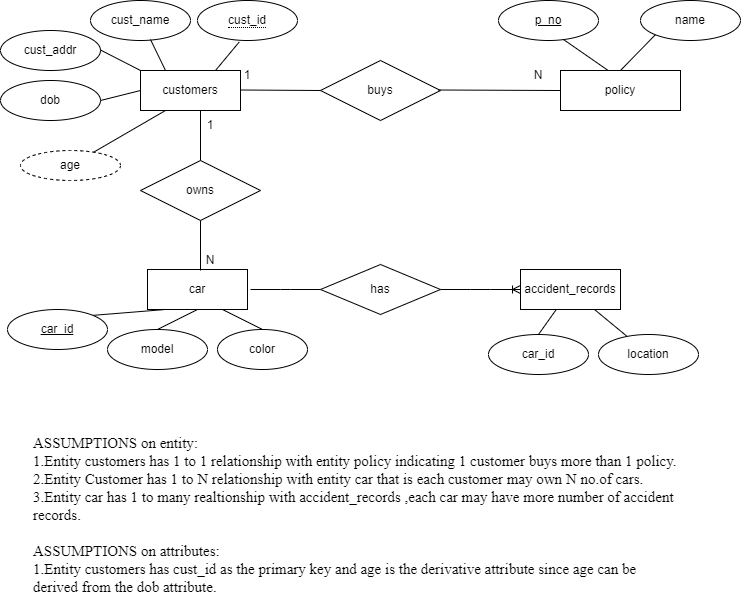

The diagram above was exported from draw.io. Its source (the exported page's mxGraphModel, read from the mxfile embedded in the PNG):
<mxGraphModel dx="1235" dy="615" grid="0" gridSize="10" guides="1" tooltips="1" connect="1" arrows="1" fold="1" page="1" pageScale="1" pageWidth="850" pageHeight="1100" math="0" shadow="0">
  <root>
    <mxCell id="0" />
    <mxCell id="1" parent="0" />
    <mxCell id="sAb5nVKFR-LFd4Rxns_u-1" value="policy" style="whiteSpace=wrap;html=1;align=center;" parent="1" vertex="1">
      <mxGeometry x="600" y="360" width="120" height="40" as="geometry" />
    </mxCell>
    <mxCell id="sAb5nVKFR-LFd4Rxns_u-6" value="name" style="ellipse;whiteSpace=wrap;html=1;align=center;" parent="1" vertex="1">
      <mxGeometry x="680" y="290" width="100" height="40" as="geometry" />
    </mxCell>
    <mxCell id="sAb5nVKFR-LFd4Rxns_u-7" value="" style="endArrow=none;html=1;rounded=0;entryX=0.39;entryY=-0.015;entryDx=0;entryDy=0;entryPerimeter=0;exitX=0.5;exitY=1;exitDx=0;exitDy=0;" parent="1" target="sAb5nVKFR-LFd4Rxns_u-1" edge="1">
      <mxGeometry relative="1" as="geometry">
        <mxPoint x="590" y="320" as="sourcePoint" />
        <mxPoint x="630" y="310" as="targetPoint" />
      </mxGeometry>
    </mxCell>
    <mxCell id="sAb5nVKFR-LFd4Rxns_u-9" value="" style="endArrow=none;html=1;rounded=0;exitX=0.5;exitY=0;exitDx=0;exitDy=0;entryX=0;entryY=1;entryDx=0;entryDy=0;" parent="1" source="sAb5nVKFR-LFd4Rxns_u-1" target="sAb5nVKFR-LFd4Rxns_u-6" edge="1">
      <mxGeometry relative="1" as="geometry">
        <mxPoint x="530" y="289.5" as="sourcePoint" />
        <mxPoint x="690" y="289.5" as="targetPoint" />
      </mxGeometry>
    </mxCell>
    <mxCell id="sAb5nVKFR-LFd4Rxns_u-10" value="customers" style="whiteSpace=wrap;html=1;align=center;" parent="1" vertex="1">
      <mxGeometry x="180" y="360" width="100" height="40" as="geometry" />
    </mxCell>
    <mxCell id="sAb5nVKFR-LFd4Rxns_u-16" value="cust_name" style="ellipse;whiteSpace=wrap;html=1;align=center;" parent="1" vertex="1">
      <mxGeometry x="130" y="290" width="100" height="40" as="geometry" />
    </mxCell>
    <mxCell id="sAb5nVKFR-LFd4Rxns_u-17" value="cust_addr" style="ellipse;whiteSpace=wrap;html=1;align=center;" parent="1" vertex="1">
      <mxGeometry x="40" y="320" width="100" height="40" as="geometry" />
    </mxCell>
    <mxCell id="sAb5nVKFR-LFd4Rxns_u-19" value="dob" style="ellipse;whiteSpace=wrap;html=1;align=center;" parent="1" vertex="1">
      <mxGeometry x="40" y="370" width="100" height="40" as="geometry" />
    </mxCell>
    <mxCell id="sAb5nVKFR-LFd4Rxns_u-21" value="age" style="ellipse;whiteSpace=wrap;html=1;align=center;dashed=1;" parent="1" vertex="1">
      <mxGeometry x="60" y="440" width="100" height="30" as="geometry" />
    </mxCell>
    <mxCell id="sAb5nVKFR-LFd4Rxns_u-22" value="" style="endArrow=none;html=1;rounded=0;entryX=0.25;entryY=1;entryDx=0;entryDy=0;" parent="1" source="sAb5nVKFR-LFd4Rxns_u-21" target="sAb5nVKFR-LFd4Rxns_u-10" edge="1">
      <mxGeometry relative="1" as="geometry">
        <mxPoint x="340" y="510" as="sourcePoint" />
        <mxPoint x="500" y="510" as="targetPoint" />
      </mxGeometry>
    </mxCell>
    <mxCell id="sAb5nVKFR-LFd4Rxns_u-23" value="" style="endArrow=none;html=1;rounded=0;entryX=0;entryY=0.5;entryDx=0;entryDy=0;" parent="1" target="sAb5nVKFR-LFd4Rxns_u-10" edge="1">
      <mxGeometry relative="1" as="geometry">
        <mxPoint x="140" y="390" as="sourcePoint" />
        <mxPoint x="300" y="390" as="targetPoint" />
      </mxGeometry>
    </mxCell>
    <mxCell id="sAb5nVKFR-LFd4Rxns_u-25" value="" style="endArrow=none;html=1;rounded=0;entryX=0;entryY=0;entryDx=0;entryDy=0;" parent="1" target="sAb5nVKFR-LFd4Rxns_u-10" edge="1">
      <mxGeometry relative="1" as="geometry">
        <mxPoint x="140" y="339.5" as="sourcePoint" />
        <mxPoint x="300" y="339.5" as="targetPoint" />
      </mxGeometry>
    </mxCell>
    <mxCell id="sAb5nVKFR-LFd4Rxns_u-26" value="" style="endArrow=none;html=1;rounded=0;entryX=0.25;entryY=0;entryDx=0;entryDy=0;" parent="1" target="sAb5nVKFR-LFd4Rxns_u-10" edge="1">
      <mxGeometry relative="1" as="geometry">
        <mxPoint x="190" y="329" as="sourcePoint" />
        <mxPoint x="350" y="329" as="targetPoint" />
      </mxGeometry>
    </mxCell>
    <mxCell id="sAb5nVKFR-LFd4Rxns_u-27" value="" style="endArrow=none;html=1;rounded=0;exitX=0.75;exitY=0;exitDx=0;exitDy=0;entryX=0.388;entryY=1.035;entryDx=0;entryDy=0;entryPerimeter=0;" parent="1" source="sAb5nVKFR-LFd4Rxns_u-10" edge="1">
      <mxGeometry relative="1" as="geometry">
        <mxPoint x="340" y="510" as="sourcePoint" />
        <mxPoint x="278.79999999999995" y="331.4" as="targetPoint" />
      </mxGeometry>
    </mxCell>
    <mxCell id="sAb5nVKFR-LFd4Rxns_u-28" value="accident_records" style="whiteSpace=wrap;html=1;align=center;" parent="1" vertex="1">
      <mxGeometry x="560" y="559" width="100" height="40" as="geometry" />
    </mxCell>
    <mxCell id="sAb5nVKFR-LFd4Rxns_u-30" value="car_id" style="ellipse;whiteSpace=wrap;html=1;align=center;" parent="1" vertex="1">
      <mxGeometry x="528" y="624" width="100" height="40" as="geometry" />
    </mxCell>
    <mxCell id="sAb5nVKFR-LFd4Rxns_u-32" value="location" style="ellipse;whiteSpace=wrap;html=1;align=center;" parent="1" vertex="1">
      <mxGeometry x="638" y="624" width="100" height="40" as="geometry" />
    </mxCell>
    <mxCell id="sAb5nVKFR-LFd4Rxns_u-33" value="" style="endArrow=none;html=1;rounded=0;exitX=0.5;exitY=0;exitDx=0;exitDy=0;" parent="1" source="sAb5nVKFR-LFd4Rxns_u-30" target="sAb5nVKFR-LFd4Rxns_u-28" edge="1">
      <mxGeometry relative="1" as="geometry">
        <mxPoint x="268" y="594" as="sourcePoint" />
        <mxPoint x="428" y="594" as="targetPoint" />
      </mxGeometry>
    </mxCell>
    <mxCell id="sAb5nVKFR-LFd4Rxns_u-34" value="" style="endArrow=none;html=1;rounded=0;" parent="1" source="sAb5nVKFR-LFd4Rxns_u-32" target="sAb5nVKFR-LFd4Rxns_u-28" edge="1">
      <mxGeometry relative="1" as="geometry">
        <mxPoint x="268" y="594" as="sourcePoint" />
        <mxPoint x="428" y="594" as="targetPoint" />
      </mxGeometry>
    </mxCell>
    <mxCell id="sAb5nVKFR-LFd4Rxns_u-35" value="car" style="whiteSpace=wrap;html=1;align=center;" parent="1" vertex="1">
      <mxGeometry x="187" y="559" width="100" height="40" as="geometry" />
    </mxCell>
    <mxCell id="sAb5nVKFR-LFd4Rxns_u-38" value="model" style="ellipse;whiteSpace=wrap;html=1;align=center;" parent="1" vertex="1">
      <mxGeometry x="147" y="619" width="100" height="40" as="geometry" />
    </mxCell>
    <mxCell id="sAb5nVKFR-LFd4Rxns_u-40" value="" style="endArrow=none;html=1;rounded=0;exitX=0.156;exitY=1.005;exitDx=0;exitDy=0;exitPerimeter=0;entryX=1;entryY=0;entryDx=0;entryDy=0;" parent="1" source="sAb5nVKFR-LFd4Rxns_u-35" edge="1">
      <mxGeometry relative="1" as="geometry">
        <mxPoint x="297" y="589" as="sourcePoint" />
        <mxPoint x="132.35533905932743" y="604.8578643762689" as="targetPoint" />
      </mxGeometry>
    </mxCell>
    <mxCell id="sAb5nVKFR-LFd4Rxns_u-41" value="" style="endArrow=none;html=1;rounded=0;entryX=0.5;entryY=0;entryDx=0;entryDy=0;exitX=0.5;exitY=1;exitDx=0;exitDy=0;" parent="1" source="sAb5nVKFR-LFd4Rxns_u-35" target="sAb5nVKFR-LFd4Rxns_u-38" edge="1">
      <mxGeometry relative="1" as="geometry">
        <mxPoint x="297" y="589" as="sourcePoint" />
        <mxPoint x="457" y="589" as="targetPoint" />
      </mxGeometry>
    </mxCell>
    <mxCell id="sAb5nVKFR-LFd4Rxns_u-42" value="car_id" style="ellipse;whiteSpace=wrap;html=1;align=center;fontStyle=4;" parent="1" vertex="1">
      <mxGeometry x="47" y="599" width="100" height="40" as="geometry" />
    </mxCell>
    <mxCell id="sAb5nVKFR-LFd4Rxns_u-43" value="color" style="ellipse;whiteSpace=wrap;html=1;align=center;" parent="1" vertex="1">
      <mxGeometry x="257" y="619" width="90" height="40" as="geometry" />
    </mxCell>
    <mxCell id="sAb5nVKFR-LFd4Rxns_u-44" value="" style="endArrow=none;html=1;rounded=0;entryX=0.5;entryY=0;entryDx=0;entryDy=0;exitX=0.75;exitY=1;exitDx=0;exitDy=0;" parent="1" source="sAb5nVKFR-LFd4Rxns_u-35" target="sAb5nVKFR-LFd4Rxns_u-43" edge="1">
      <mxGeometry relative="1" as="geometry">
        <mxPoint x="267" y="609" as="sourcePoint" />
        <mxPoint x="457" y="589" as="targetPoint" />
      </mxGeometry>
    </mxCell>
    <mxCell id="sAb5nVKFR-LFd4Rxns_u-45" value="owns" style="shape=rhombus;perimeter=rhombusPerimeter;whiteSpace=wrap;html=1;align=center;" parent="1" vertex="1">
      <mxGeometry x="180" y="450" width="120" height="60" as="geometry" />
    </mxCell>
    <mxCell id="sAb5nVKFR-LFd4Rxns_u-46" value="" style="endArrow=none;html=1;rounded=0;entryX=0.5;entryY=0;entryDx=0;entryDy=0;" parent="1" target="sAb5nVKFR-LFd4Rxns_u-45" edge="1">
      <mxGeometry relative="1" as="geometry">
        <mxPoint x="240" y="400" as="sourcePoint" />
        <mxPoint x="400" y="400" as="targetPoint" />
      </mxGeometry>
    </mxCell>
    <mxCell id="sAb5nVKFR-LFd4Rxns_u-47" value="" style="endArrow=none;html=1;rounded=0;exitX=0.5;exitY=1;exitDx=0;exitDy=0;" parent="1" source="sAb5nVKFR-LFd4Rxns_u-45" edge="1">
      <mxGeometry relative="1" as="geometry">
        <mxPoint x="340" y="540" as="sourcePoint" />
        <mxPoint x="240" y="560" as="targetPoint" />
      </mxGeometry>
    </mxCell>
    <mxCell id="sAb5nVKFR-LFd4Rxns_u-48" value="1" style="text;strokeColor=none;align=center;fillColor=none;html=1;verticalAlign=middle;whiteSpace=wrap;rounded=0;" parent="1" vertex="1">
      <mxGeometry x="220" y="400" width="60" height="30" as="geometry" />
    </mxCell>
    <mxCell id="sAb5nVKFR-LFd4Rxns_u-49" value="N" style="text;strokeColor=none;align=center;fillColor=none;html=1;verticalAlign=middle;whiteSpace=wrap;rounded=0;" parent="1" vertex="1">
      <mxGeometry x="220" y="535" width="60" height="30" as="geometry" />
    </mxCell>
    <mxCell id="sAb5nVKFR-LFd4Rxns_u-51" value="buys" style="shape=rhombus;perimeter=rhombusPerimeter;whiteSpace=wrap;html=1;align=center;" parent="1" vertex="1">
      <mxGeometry x="360" y="350" width="120" height="60" as="geometry" />
    </mxCell>
    <mxCell id="sAb5nVKFR-LFd4Rxns_u-52" value="" style="endArrow=none;html=1;rounded=0;" parent="1" edge="1">
      <mxGeometry relative="1" as="geometry">
        <mxPoint x="280" y="379.5" as="sourcePoint" />
        <mxPoint x="360" y="380" as="targetPoint" />
      </mxGeometry>
    </mxCell>
    <mxCell id="sAb5nVKFR-LFd4Rxns_u-53" value="" style="endArrow=none;html=1;rounded=0;" parent="1" edge="1">
      <mxGeometry relative="1" as="geometry">
        <mxPoint x="478" y="379.5" as="sourcePoint" />
        <mxPoint x="600" y="380" as="targetPoint" />
      </mxGeometry>
    </mxCell>
    <mxCell id="sAb5nVKFR-LFd4Rxns_u-55" value="1" style="text;strokeColor=none;align=center;fillColor=none;html=1;verticalAlign=middle;whiteSpace=wrap;rounded=0;" parent="1" vertex="1">
      <mxGeometry x="257" y="350" width="60" height="30" as="geometry" />
    </mxCell>
    <mxCell id="sAb5nVKFR-LFd4Rxns_u-56" value="N" style="text;strokeColor=none;align=center;fillColor=none;html=1;verticalAlign=middle;whiteSpace=wrap;rounded=0;" parent="1" vertex="1">
      <mxGeometry x="548" y="350" width="60" height="30" as="geometry" />
    </mxCell>
    <mxCell id="sAb5nVKFR-LFd4Rxns_u-68" value="" style="edgeStyle=entityRelationEdgeStyle;fontSize=12;html=1;endArrow=ERoneToMany;rounded=0;entryX=0;entryY=0.5;entryDx=0;entryDy=0;startArrow=none;" parent="1" source="sAb5nVKFR-LFd4Rxns_u-57" target="sAb5nVKFR-LFd4Rxns_u-28" edge="1">
      <mxGeometry width="100" height="100" relative="1" as="geometry">
        <mxPoint x="290" y="579" as="sourcePoint" />
        <mxPoint x="520" y="578.5" as="targetPoint" />
      </mxGeometry>
    </mxCell>
    <mxCell id="sAb5nVKFR-LFd4Rxns_u-69" value="" style="edgeStyle=entityRelationEdgeStyle;fontSize=12;html=1;endArrow=none;rounded=0;entryX=0;entryY=0.5;entryDx=0;entryDy=0;" parent="1" target="sAb5nVKFR-LFd4Rxns_u-57" edge="1">
      <mxGeometry width="100" height="100" relative="1" as="geometry">
        <mxPoint x="290" y="579" as="sourcePoint" />
        <mxPoint x="560" y="579" as="targetPoint" />
      </mxGeometry>
    </mxCell>
    <mxCell id="sAb5nVKFR-LFd4Rxns_u-57" value="has" style="shape=rhombus;perimeter=rhombusPerimeter;whiteSpace=wrap;html=1;align=center;" parent="1" vertex="1">
      <mxGeometry x="360" y="554" width="120" height="50" as="geometry" />
    </mxCell>
    <mxCell id="sAb5nVKFR-LFd4Rxns_u-70" value="&lt;span style=&quot;border-bottom: 1px dotted&quot;&gt;cust_id&lt;/span&gt;" style="ellipse;whiteSpace=wrap;html=1;align=center;" parent="1" vertex="1">
      <mxGeometry x="237" y="290" width="100" height="40" as="geometry" />
    </mxCell>
    <mxCell id="sAb5nVKFR-LFd4Rxns_u-71" value="p_no" style="ellipse;whiteSpace=wrap;html=1;align=center;fontStyle=4;" parent="1" vertex="1">
      <mxGeometry x="538" y="290" width="100" height="40" as="geometry" />
    </mxCell>
    <mxCell id="c_O_AWSEbrETFzrcMNsz-2" value="&lt;font style=&quot;font-size: 15px;&quot;&gt;ASSUMPTIONS on entity:&lt;br&gt;1.Entity customers has 1 to 1 relationship with entity policy indicating 1 customer buys more than 1 policy.&lt;br&gt;2.Entity Customer has 1 to N relationship with entity car that is each customer may own N no.of cars.&lt;br&gt;3.Entity car has 1 to many realtionship with accident_records ,each car may have more number of accident records.&lt;br&gt;&lt;br&gt;ASSUMPTIONS on attributes:&lt;br&gt;1.Entity customers has cust_id as the primary key and age is the derivative attribute since age can be derived from the dob attribute.&lt;/font&gt;" style="text;strokeColor=none;align=left;fillColor=none;html=1;verticalAlign=middle;whiteSpace=wrap;rounded=0;fontSize=12;fontFamily=Times New Roman;" vertex="1" parent="1">
      <mxGeometry x="71" y="733" width="649" height="141" as="geometry" />
    </mxCell>
  </root>
</mxGraphModel>